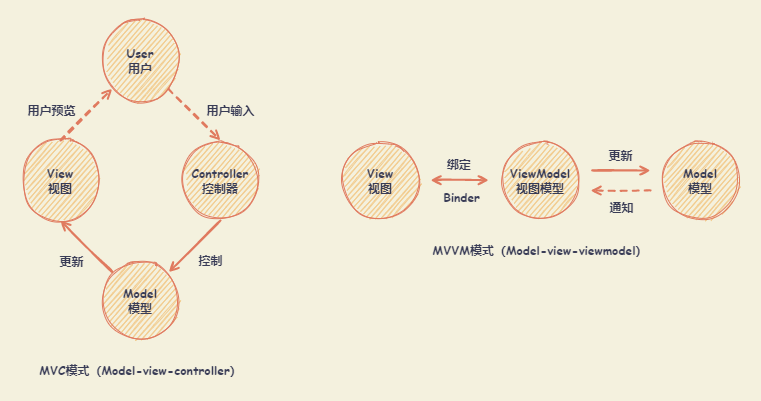

The diagram above was exported from draw.io. Its source (the exported page's mxGraphModel, read from the mxfile embedded in the PNG):
<mxGraphModel dx="1063" dy="318" grid="1" gridSize="10" guides="1" tooltips="1" connect="1" arrows="1" fold="1" page="1" pageScale="1" pageWidth="827" pageHeight="1169" background="#F4F1DE" math="0" shadow="0">
  <root>
    <mxCell id="0" />
    <mxCell id="1" parent="0" />
    <mxCell id="38" value="" style="rounded=0;whiteSpace=wrap;html=1;labelBackgroundColor=none;sketch=1;fontFamily=Comic Sans MS;fontSize=12;fontColor=#393C56;fillColor=none;strokeColor=none;" parent="1" vertex="1">
      <mxGeometry x="20" y="100" width="760" height="400" as="geometry" />
    </mxCell>
    <mxCell id="18" style="edgeStyle=none;curved=1;sketch=1;orthogonalLoop=1;jettySize=auto;html=1;exitX=1;exitY=1;exitDx=0;exitDy=0;entryX=0.5;entryY=0;entryDx=0;entryDy=0;fontFamily=Comic Sans MS;fontSize=12;fontColor=#393C56;endArrow=open;endFill=0;strokeColor=#E07A5F;strokeWidth=2;fillColor=#F2CC8F;dashed=1;" parent="1" source="2" target="4" edge="1">
      <mxGeometry relative="1" as="geometry" />
    </mxCell>
    <mxCell id="23" value="用户输入" style="edgeLabel;html=1;align=center;verticalAlign=middle;resizable=0;points=[];fontSize=12;fontFamily=Comic Sans MS;fontColor=#393C56;labelBackgroundColor=none;fontStyle=1" parent="18" vertex="1" connectable="0">
      <mxGeometry x="0.3177" y="1" relative="1" as="geometry">
        <mxPoint x="27" y="-12" as="offset" />
      </mxGeometry>
    </mxCell>
    <mxCell id="2" value="&lt;b&gt;User&lt;br&gt;用户&lt;br&gt;&lt;/b&gt;" style="ellipse;whiteSpace=wrap;html=1;aspect=fixed;rounded=1;sketch=1;fontColor=#393C56;strokeColor=#E07A5F;fillColor=#F2CC8F;fontFamily=Comic Sans MS;" parent="1" vertex="1">
      <mxGeometry x="120" y="120" width="80" height="80" as="geometry" />
    </mxCell>
    <mxCell id="22" style="edgeStyle=none;curved=1;sketch=1;orthogonalLoop=1;jettySize=auto;html=1;exitX=0.5;exitY=0;exitDx=0;exitDy=0;entryX=0;entryY=1;entryDx=0;entryDy=0;fontFamily=Comic Sans MS;fontSize=12;fontColor=#393C56;endArrow=open;endFill=0;strokeColor=#E07A5F;strokeWidth=2;fillColor=#F2CC8F;dashed=1;" parent="1" source="3" target="2" edge="1">
      <mxGeometry relative="1" as="geometry" />
    </mxCell>
    <mxCell id="24" value="用户预览" style="edgeLabel;html=1;align=center;verticalAlign=middle;resizable=0;points=[];fontSize=12;fontFamily=Comic Sans MS;fontColor=#393C56;labelBackgroundColor=none;fontStyle=1" parent="22" vertex="1" connectable="0">
      <mxGeometry x="-0.2348" y="-2" relative="1" as="geometry">
        <mxPoint x="-31" y="-12" as="offset" />
      </mxGeometry>
    </mxCell>
    <mxCell id="3" value="&lt;b&gt;View&lt;br&gt;视图&lt;br&gt;&lt;/b&gt;" style="ellipse;whiteSpace=wrap;html=1;aspect=fixed;rounded=1;sketch=1;fontColor=#393C56;strokeColor=#E07A5F;fillColor=#F2CC8F;fontFamily=Comic Sans MS;" parent="1" vertex="1">
      <mxGeometry x="40" y="240" width="80" height="80" as="geometry" />
    </mxCell>
    <mxCell id="17" style="edgeStyle=none;curved=1;sketch=1;orthogonalLoop=1;jettySize=auto;html=1;exitX=0.5;exitY=1;exitDx=0;exitDy=0;entryX=1;entryY=0;entryDx=0;entryDy=0;fontFamily=Comic Sans MS;fontSize=12;fontColor=#393C56;endArrow=open;endFill=0;strokeColor=#E07A5F;strokeWidth=2;fillColor=#F2CC8F;" parent="1" source="4" target="14" edge="1">
      <mxGeometry relative="1" as="geometry" />
    </mxCell>
    <mxCell id="20" value="&lt;b&gt;控制&lt;/b&gt;" style="edgeLabel;html=1;align=center;verticalAlign=middle;resizable=0;points=[];fontSize=12;fontFamily=Comic Sans MS;fontColor=#393C56;labelBackgroundColor=none;" parent="17" vertex="1" connectable="0">
      <mxGeometry x="-0.2017" y="2" relative="1" as="geometry">
        <mxPoint x="9" y="18" as="offset" />
      </mxGeometry>
    </mxCell>
    <mxCell id="4" value="&lt;b&gt;Controller&lt;br&gt;控制器&lt;br&gt;&lt;/b&gt;" style="ellipse;whiteSpace=wrap;html=1;aspect=fixed;rounded=1;sketch=1;fontColor=#393C56;strokeColor=#E07A5F;fillColor=#F2CC8F;fontFamily=Comic Sans MS;" parent="1" vertex="1">
      <mxGeometry x="200" y="240" width="80" height="80" as="geometry" />
    </mxCell>
    <mxCell id="15" style="edgeStyle=none;curved=1;sketch=1;orthogonalLoop=1;jettySize=auto;html=1;exitX=0;exitY=0;exitDx=0;exitDy=0;entryX=0.5;entryY=1;entryDx=0;entryDy=0;fontFamily=Comic Sans MS;fontSize=12;fontColor=#393C56;endArrow=open;endFill=0;strokeColor=#E07A5F;strokeWidth=2;fillColor=#F2CC8F;" parent="1" source="14" target="3" edge="1">
      <mxGeometry relative="1" as="geometry" />
    </mxCell>
    <mxCell id="21" value="更新" style="edgeLabel;html=1;align=center;verticalAlign=middle;resizable=0;points=[];fontSize=12;fontFamily=Comic Sans MS;fontColor=#393C56;labelBackgroundColor=none;fontStyle=1" parent="15" vertex="1" connectable="0">
      <mxGeometry x="0.5332" relative="1" as="geometry">
        <mxPoint x="-2" y="28" as="offset" />
      </mxGeometry>
    </mxCell>
    <mxCell id="14" value="&lt;b&gt;Model&lt;br&gt;模型&lt;/b&gt;&lt;b&gt;&lt;br&gt;&lt;/b&gt;" style="ellipse;whiteSpace=wrap;html=1;aspect=fixed;rounded=1;sketch=1;fontColor=#393C56;strokeColor=#E07A5F;fillColor=#F2CC8F;fontFamily=Comic Sans MS;" parent="1" vertex="1">
      <mxGeometry x="120" y="360" width="80" height="80" as="geometry" />
    </mxCell>
    <mxCell id="25" value="&lt;b&gt;View&lt;br&gt;视图&lt;br&gt;&lt;/b&gt;" style="ellipse;whiteSpace=wrap;html=1;aspect=fixed;rounded=1;sketch=1;fontColor=#393C56;strokeColor=#E07A5F;fillColor=#F2CC8F;fontFamily=Comic Sans MS;" parent="1" vertex="1">
      <mxGeometry x="360" y="240" width="80" height="80" as="geometry" />
    </mxCell>
    <mxCell id="26" value="&lt;b&gt;ViewModel&lt;br&gt;视图模型&lt;br&gt;&lt;/b&gt;" style="ellipse;whiteSpace=wrap;html=1;aspect=fixed;rounded=1;sketch=1;fontColor=#393C56;strokeColor=#E07A5F;fillColor=#F2CC8F;fontFamily=Comic Sans MS;" parent="1" vertex="1">
      <mxGeometry x="520" y="240" width="80" height="80" as="geometry" />
    </mxCell>
    <mxCell id="27" value="&lt;b&gt;Model&lt;br&gt;模型&lt;br&gt;&lt;/b&gt;" style="ellipse;whiteSpace=wrap;html=1;aspect=fixed;rounded=1;sketch=1;fontColor=#393C56;strokeColor=#E07A5F;fillColor=#F2CC8F;fontFamily=Comic Sans MS;" parent="1" vertex="1">
      <mxGeometry x="680" y="240" width="80" height="80" as="geometry" />
    </mxCell>
    <mxCell id="29" style="edgeStyle=none;curved=1;sketch=1;orthogonalLoop=1;jettySize=auto;html=1;exitX=0.5;exitY=1;exitDx=0;exitDy=0;fontFamily=Comic Sans MS;fontSize=12;fontColor=#393C56;endArrow=open;endFill=0;strokeColor=#E07A5F;strokeWidth=2;fillColor=#F2CC8F;" parent="1" edge="1">
      <mxGeometry relative="1" as="geometry">
        <mxPoint x="611.72" y="270" as="sourcePoint" />
        <mxPoint x="670" y="270" as="targetPoint" />
      </mxGeometry>
    </mxCell>
    <mxCell id="30" value="&lt;b&gt;更新&lt;/b&gt;" style="edgeLabel;html=1;align=center;verticalAlign=middle;resizable=0;points=[];fontSize=12;fontFamily=Comic Sans MS;fontColor=#393C56;labelBackgroundColor=none;" parent="29" vertex="1" connectable="0">
      <mxGeometry x="-0.2017" y="2" relative="1" as="geometry">
        <mxPoint x="5" y="-14" as="offset" />
      </mxGeometry>
    </mxCell>
    <mxCell id="31" style="edgeStyle=none;curved=1;sketch=1;orthogonalLoop=1;jettySize=auto;html=1;fontFamily=Comic Sans MS;fontSize=12;fontColor=#393C56;endArrow=open;endFill=0;strokeColor=#E07A5F;strokeWidth=2;fillColor=#F2CC8F;dashed=1;" parent="1" edge="1">
      <mxGeometry relative="1" as="geometry">
        <mxPoint x="670" y="290" as="sourcePoint" />
        <mxPoint x="610" y="290" as="targetPoint" />
      </mxGeometry>
    </mxCell>
    <mxCell id="32" value="&lt;b&gt;通知&lt;/b&gt;" style="edgeLabel;html=1;align=center;verticalAlign=middle;resizable=0;points=[];fontSize=12;fontFamily=Comic Sans MS;fontColor=#393C56;labelBackgroundColor=none;" parent="31" vertex="1" connectable="0">
      <mxGeometry x="-0.2017" y="2" relative="1" as="geometry">
        <mxPoint x="-6" y="14" as="offset" />
      </mxGeometry>
    </mxCell>
    <mxCell id="33" style="edgeStyle=none;curved=1;sketch=1;orthogonalLoop=1;jettySize=auto;html=1;exitX=0.5;exitY=1;exitDx=0;exitDy=0;fontFamily=Comic Sans MS;fontSize=12;fontColor=#393C56;endArrow=open;endFill=0;strokeColor=#E07A5F;strokeWidth=2;fillColor=#F2CC8F;startArrow=open;startFill=0;" parent="1" edge="1">
      <mxGeometry relative="1" as="geometry">
        <mxPoint x="450" y="279.71" as="sourcePoint" />
        <mxPoint x="508.28" y="279.71" as="targetPoint" />
      </mxGeometry>
    </mxCell>
    <mxCell id="34" value="&lt;b&gt;绑定&amp;nbsp;&lt;/b&gt;" style="edgeLabel;html=1;align=center;verticalAlign=middle;resizable=0;points=[];fontSize=12;fontFamily=Comic Sans MS;fontColor=#393C56;labelBackgroundColor=none;" parent="33" vertex="1" connectable="0">
      <mxGeometry x="-0.2017" y="2" relative="1" as="geometry">
        <mxPoint x="7" y="-14" as="offset" />
      </mxGeometry>
    </mxCell>
    <mxCell id="35" value="Binder" style="edgeLabel;html=1;align=center;verticalAlign=middle;resizable=0;points=[];fontSize=12;fontFamily=Comic Sans MS;fontColor=#393C56;labelBackgroundColor=none;fontStyle=1" parent="33" vertex="1" connectable="0">
      <mxGeometry x="0.2011" relative="1" as="geometry">
        <mxPoint x="-5" y="17" as="offset" />
      </mxGeometry>
    </mxCell>
    <mxCell id="36" value="MVC模式（Model-view-controller）" style="text;html=1;strokeColor=none;fillColor=none;align=center;verticalAlign=middle;whiteSpace=wrap;rounded=0;labelBackgroundColor=none;sketch=1;fontFamily=Comic Sans MS;fontSize=12;fontColor=#393C56;fontStyle=1" parent="1" vertex="1">
      <mxGeometry x="52.5" y="460" width="215" height="20" as="geometry" />
    </mxCell>
    <mxCell id="37" value="MVVM模式（Model-view-viewmodel）" style="text;html=1;strokeColor=none;fillColor=none;align=center;verticalAlign=middle;whiteSpace=wrap;rounded=0;labelBackgroundColor=none;sketch=1;fontFamily=Comic Sans MS;fontSize=12;fontColor=#393C56;fontStyle=1" parent="1" vertex="1">
      <mxGeometry x="450" y="340" width="220" height="20" as="geometry" />
    </mxCell>
  </root>
</mxGraphModel>